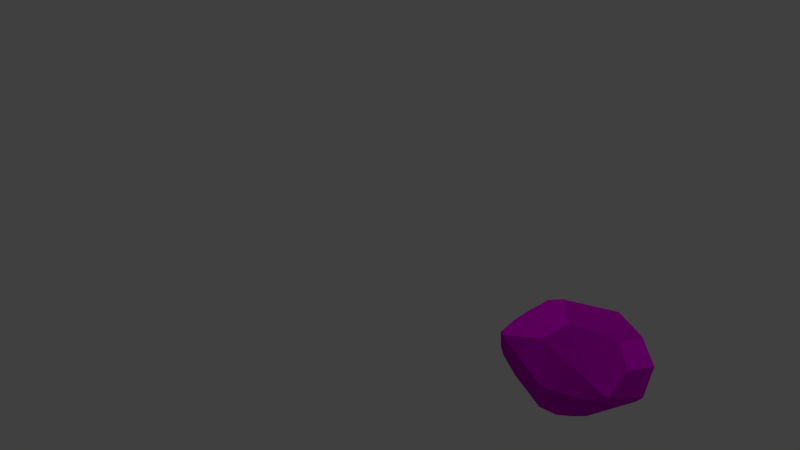 # Source: decoration_rock_small_2.blend  (saved by Blender 2.70.0; exported with 4.5.12 LTS)
import bpy
from mathutils import Matrix  # noqa: F401  (used for matrix-valued properties, if any)

bpy.ops.wm.read_factory_settings(use_empty=True)
scene = bpy.context.scene
scene.name = 'Scene'

# ---- collections
col_collection_1 = bpy.data.collections.new('Collection 1'); scene.collection.children.link(col_collection_1)

# ---- images (referenced by path relative to the original .blend; pixels are not part of the script)
import os
ASSET_DIR = os.environ.get("B2B_ASSET_DIR", "")  # directory of the original .blend (textures are referenced by path, not embedded)
HERE = os.path.dirname(os.path.abspath(__file__))  # packed textures are extracted next to this script under _unpacked/

def load_image(name, relpath, width, height, colorspace="sRGB"):
    """Load a texture the original file referenced (path relative to the .blend, or extracted next to this script)."""
    p = next((c for c in (os.path.join(HERE, relpath), os.path.join(ASSET_DIR, relpath)) if relpath and os.path.exists(c)), "")
    if p:
        img = bpy.data.images.load(p, check_existing=True)
        img.name = name
    else:  # same state as the original file: an image datablock whose file is absent (Cycles renders it pink)
        img = bpy.data.images.new(name, width, height)
        img.source = "FILE"
        img.filepath = "//" + (relpath or name)
    img.colorspace_settings.name = colorspace
    return img
img_rock_small_1_diffuse_png = load_image('rock_small_1_diffuse.png', 'Texturen/rock_small_1_diffuse.png', 1024, 1024, 'sRGB')
img_rock_small_1_normal_png = load_image('rock_small_1_normal.png', 'Texturen/rock_small_1_normal.png', 1024, 1024, 'sRGB')

# ---- materials (node trees are filled in below, after node groups)
mat_material = bpy.data.materials.new('Material')
mat_material.alpha_threshold = 0.0
mat_material.roughness = 0.5
mat_material.line_color = (0.0, 0.0, 0.0, 1.0)

# ---- material node trees
mat_material.use_nodes = True; mat_material.node_tree.nodes.clear()
_N = mat_material.node_tree.nodes; _L = mat_material.node_tree.links
n0 = _N.new('ShaderNodeTexImage'); n0.name = 'Image Texture'; n0.location = (-242, 392)
n0.width = 140
n0.image = img_rock_small_1_diffuse_png
n1 = _N.new('ShaderNodeTexCoord'); n1.name = 'Texture Coordinate'; n1.location = (-485, 320)
n2 = _N.new('ShaderNodeTexImage'); n2.name = 'Image Texture.001'; n2.location = (-239, 178)
n2.width = 140
n2.image = img_rock_small_1_normal_png
n3 = _N.new('ShaderNodeOutputMaterial'); n3.name = 'Material Output'; n3.location = (582, 346)
n4 = _N.new('ShaderNodeBsdfDiffuse'); n4.name = 'Diffuse BSDF'; n4.location = (253, 339)
n5 = _N.new('ShaderNodeNormalMap'); n5.name = 'Normal Map'; n5.location = (45, 138)
_L.new(n4.outputs[0], n3.inputs[0])
_L.new(n1.outputs[2], n0.inputs[0])
_L.new(n1.outputs[2], n2.inputs[0])
_L.new(n0.outputs[0], n4.inputs[0])
_L.new(n2.outputs[0], n5.inputs[1])
_L.new(n5.outputs[0], n4.inputs[2])
n3.is_active_output = True

# ---- world
world_world = bpy.data.worlds.new('World'); scene.world = world_world
world_world.color = (0.05088, 0.05088, 0.05088)
world_world.use_sun_shadow = False
world_world.sun_shadow_jitter_overblur = 0.0
world_world.cycles.sampling_method = 'MANUAL'
world_world.cycles.sample_map_resolution = 256

# ---- cameras
cam_camera = bpy.data.cameras.new('Camera')
cam_camera.clip_end = 100.0
cam_camera.lens = 35.0
cam_camera.sensor_width = 32.0
cam_camera.sensor_height = 18.0
cam_camera.ortho_scale = 7.314
cam_camera.dof.focus_distance = 0.0

# ---- lights
light_lamp = bpy.data.lights.new('Lamp', 'POINT')
light_lamp.transmission_factor = 0.0
light_lamp.cutoff_distance = 30.0
light_lamp.energy = 100.0
light_lamp.shadow_buffer_clip_start = 1.001
light_lamp.shadow_soft_size = 0.1
light_lamp.shadow_maximum_resolution = 0.006
light_lamp.use_absolute_resolution = True
light_lamp.cycles.use_multiple_importance_sampling = False

# ---- meshes
me_lowpolyrock_003 = bpy.data.meshes.new('LowPolyRock.003')
me_lowpolyrock_003.from_pydata([(-0.3949, 0.6271, -0.2951), (-0.599, -0.5332, 0.1043), (-0.648, 0.3833, 0.0186), (0.2006, -0.6055, -0.2881), (0.2789, -0.4108, -0.3761), (0.2526, -0.1823, -0.4882), (0.4742, 0.3276, -0.3561), (0.645, 0.1678, -0.2985), (0.1875, 0.105, -0.4885), (0.3181, -0.2161, -0.4613), (-0.6841, -0.06307, -0.2726), (-0.3591, -0.1183, -0.4485), (-0.2395, -0.2057, -0.4633), (-0.2041, 0.2694, -0.4472), (-0.6605, -0.04418, -0.3026), (0.72, 0.1499, -0.1994), (0.5028, -0.5979, -0.06445), (0.1178, -0.7068, -0.1712), (0.2532, -0.6256, -0.2571), (0.04322, -0.665, -0.2501), (-0.5603, -0.5269, 0.004349), (-0.5769, -0.4574, -0.07961), (-0.6261, 0.4341, -0.1207), (-0.5197, 0.5973, -0.2306), (-0.5203, 0.5477, -0.2662), (0.16, 0.7656, -0.1909), (0.1144, 0.7748, -0.1678), (-0.001943, 0.7428, -0.2204), (0.5482, -0.5905, 0.06604), (0.6592, -0.4883, 0.1271), (0.6874, -0.4583, 0.1126), (-0.5796, -0.5461, 0.2629), (-0.1831, -0.701, 0.2091), (-0.2309, -0.7285, 0.02143), (0.1165, -0.7454, 0.07091), (-0.7267, -0.3293, 0.009167), (-0.6552, -0.4735, 0.2358), (-0.5473, 0.5513, 0.08942), (0.6984, 0.3386, 0.07673), (0.6793, -0.1496, 0.2522), (0.6773, -0.257, 0.2191), (-0.004626, -0.192, 0.5104), (-0.1054, -0.4999, 0.4249), (-0.6191, -0.4833, 0.2744), (-0.5538, 0.1745, 0.3912), (-0.6377, -0.06723, 0.3158), (-0.6647, -0.2497, 0.2751), (-0.4068, 0.2265, 0.4432), (0.01104, 0.6893, 0.2665), (0.4636, 0.02646, 0.4082), (0.4763, 0.4025, 0.296), (0.395, 0.4507, 0.3081), (0.4695, 0.4385, 0.2768)], [], [(22, 35, 36, 46, 45, 2), (1, 36, 35), (3, 4, 18), (16, 18, 4, 9, 7, 15, 30), (2, 45, 44, 37), (29, 42, 32, 34, 28), (31, 36, 1, 20, 33), (23, 37, 48, 26, 27, 0), (30, 15, 38, 39), (30, 29, 28, 16), (46, 43, 31, 42, 41, 47, 44, 45), (25, 6, 8, 13, 0, 27), (52, 38, 25, 26, 48, 51), (48, 37, 44, 47), (31, 32, 42), (16, 28, 34, 17, 18), (22, 23, 24, 14, 10, 35), (30, 39, 40), (0, 24, 23), (24, 0, 13, 11, 14), (17, 19, 3, 18), (25, 27, 26), (25, 38, 15, 7, 6), (47, 41, 49, 50, 51, 48), (22, 2, 37, 23), (30, 40, 29), (36, 31, 43), (19, 33, 20, 21), (11, 13, 8, 5, 12), (5, 8, 6, 7, 9), (29, 40, 39, 49, 41, 42), (19, 17, 34, 33), (19, 12, 5, 9, 4, 3), (19, 21, 10, 14, 11, 12), (33, 34, 32, 31), (39, 38, 52, 50, 49), (21, 20, 1, 35, 10), (46, 36, 43), (50, 52, 51)])
me_lowpolyrock_003.polygons.foreach_set('use_smooth', [True] * 39)
_uv = me_lowpolyrock_003.uv_layers.new(name='UVMap')
_uv.uv.foreach_set('vector', [0.419, 0.1188, 0.1979, -0.0951, 0.2068, -0.2097, 0.2907, -0.1673, 0.3632, -0.1382, 0.4338, 0.06293, 0.05155, -0.08535, 0.0668, -0.1413, 0.1454, -0.06683, -0.1273, 0.127, -0.1329, 0.1961, -0.145, 0.1223, -0.2336, 0.1141, -0.145, 0.1223, -0.1329, 0.1961, -0.1278, 0.2685, -0.288, 0.3893, -0.3319, 0.3712, -0.3319, 0.109, 0.4338, 0.06293, 0.3632, -0.1382, 0.4682, -0.1058, 0.5154, 0.08559, -0.3217, 0.09616, -0.1717, -0.1368, -0.0978, -0.05609, -0.1514, 0.02139, -0.265, 0.08664, 0.02322, -0.1385, 0.0668, -0.1413, 0.05155, -0.08535, 0.05152, -0.04732, -0.06162, -0.01215, 0.4543, 0.1925, 0.5154, 0.08559, 0.7406, 0.1729, 0.6664, 0.3265, 0.6186, 0.3173, 0.4756, 0.2433, 1.199, 0.4434, 0.9563, 0.4952, 0.9364, 0.3796, 1.099, 0.3762, -0.3319, 0.109, -0.3217, 0.09616, -0.265, 0.08664, -0.2336, 0.1141, 0.4176, 0.7747, 0.3334, 0.7676, 0.3086, 0.7577, 0.3086, 0.579, 0.4147, 0.525, 0.5781, 0.653, 0.5651, 0.7099, 0.4817, 0.7548, 0.14, 0.525, 0.3081, 0.6339, 0.2496, 0.7581, 0.09807, 0.7581, -0.01832, 0.6576, 0.09138, 0.5584, 0.9071, 0.2759, 0.9364, 0.3796, 0.6749, 0.3446, 0.6664, 0.3265, 0.7406, 0.1729, 0.8945, 0.2484, 0.7938, 0.6965, 0.5801, 0.6965, 0.5786, 0.525, 0.6369, 0.528, 0.02322, -0.1385, -0.0978, -0.05609, -0.1717, -0.1368, -0.2336, 0.1141, -0.265, 0.08664, -0.1514, 0.02139, -0.1216, 0.07998, -0.145, 0.1223, 0.419, 0.1188, 0.4543, 0.1925, 0.432, 0.1998, 0.2249, 0.07965, 0.2249, 0.06282, 0.1979, -0.0951, 1.199, 0.4434, 1.099, 0.3762, 1.134, 0.3932, 0.4756, 0.2433, 0.432, 0.1998, 0.4543, 0.1925, 0.2653, 0.7586, 0.3081, 0.7911, 0.215, 0.9135, 0.06671, 0.9135, 0.05156, 0.7926, -0.1216, 0.07998, -0.09049, 0.09183, -0.1273, 0.127, -0.145, 0.1223, 0.6749, 0.3446, 0.6186, 0.3173, 0.6664, 0.3265, 0.6749, 0.3446, 0.9364, 0.3796, 0.9563, 0.4952, 0.9167, 0.5245, 0.8233, 0.5104, -0.3319, 0.669, -0.1824, 0.525, -0.01887, 0.6158, -0.01887, 0.7552, -0.04956, 0.7694, -0.1894, 0.8498, 0.419, 0.1188, 0.4338, 0.06293, 0.5154, 0.08559, 0.4543, 0.1925, 1.199, 0.4434, 1.134, 0.3932, 1.213, 0.4359, 0.0668, -0.1413, 0.02322, -0.1385, 0.0492, -0.154, -0.09049, 0.09183, -0.06162, -0.01215, 0.05152, -0.04732, 0.07906, -0.0213, 0.5786, 0.832, 0.64, 0.697, 0.7768, 0.7621, 0.795, 0.8651, 0.6198, 0.8651, 0.3751, 0.8386, 0.4584, 0.7753, 0.5781, 0.8424, 0.5541, 0.9246, 0.3751, 0.8664, 1.213, 0.4359, 1.134, 0.3932, 1.099, 0.3762, 1.071, 0.2645, 1.214, 0.1399, 1.332, 0.1653, -0.09049, 0.09183, -0.1216, 0.07998, -0.1514, 0.02139, -0.06162, -0.01215, -0.09049, 0.09183, 0.07059, 0.1888, -0.101, 0.2767, -0.1278, 0.2685, -0.1329, 0.1961, -0.1273, 0.127, -0.09049, 0.09183, 0.07906, -0.0213, 0.2249, 0.06282, 0.2249, 0.07965, 0.1274, 0.1736, 0.07059, 0.1888, -0.06162, -0.01215, -0.1514, 0.02139, -0.0978, -0.05609, 0.02322, -0.1385, 1.099, 0.3762, 0.9364, 0.3796, 0.9071, 0.2759, 0.9222, 0.2718, 1.071, 0.2645, 0.07906, -0.0213, 0.05152, -0.04732, 0.05155, -0.08535, 0.1454, -0.06683, 0.2249, 0.06282, 0.2907, -0.1673, 0.2068, -0.2097, 0.2151, -0.2303, 0.9222, 0.2718, 0.9071, 0.2759, 0.8945, 0.2484])
me_lowpolyrock_003.materials.append(mat_material)
me_lowpolyrock_003.use_remesh_preserve_volume = False
me_lowpolyrock_003.use_remesh_preserve_attributes = False
me_lowpolyrock_003.use_mirror_vertex_groups = False
me_lowpolyrock_003.update()

# ---- objects
ob_lowpolyrock_003 = bpy.data.objects.new('LowPolyRock.003', me_lowpolyrock_003)
ob_lamp = bpy.data.objects.new('Lamp', light_lamp)
ob_camera = bpy.data.objects.new('Camera', cam_camera)

# ---- transforms, parenting, visibility, modifiers, constraints
ob_lowpolyrock_003.location = (3.2, 0.0, 0.0)
ob_lowpolyrock_003.show_all_edges = True
ob_lowpolyrock_003.lineart.crease_threshold = 0.0
_m = ob_lowpolyrock_003.modifiers.new('split', 'EDGE_SPLIT')
_m.split_angle = 0.0
_m.use_edge_sharp = False
ob_lamp.location = (4.076, 1.005, 5.904)
ob_lamp.rotation_euler = (0.6503, 0.05522, 1.866)
ob_lamp.lock_rotations_4d = False
ob_lamp.empty_display_type = 'ARROWS'
ob_lamp.color = (0.0, 0.0, 0.0, 0.0)
ob_lamp.lineart.crease_threshold = 0.0
ob_camera.location = (7.481, -6.508, 5.344)
ob_camera.rotation_euler = (1.109, 0.01082, 0.8149)
ob_camera.lock_rotations_4d = False
ob_camera.empty_display_type = 'ARROWS'
ob_camera.color = (0.0, 0.0, 0.0, 0.0)
ob_camera.display_type = 'WIRE'
ob_camera.lineart.crease_threshold = 0.0

# ---- collection membership
col_collection_1.objects.link(ob_lowpolyrock_003)
col_collection_1.objects.link(ob_lamp)
col_collection_1.objects.link(ob_camera)

# ---- scene / render settings (as saved in the file)
scene.camera = ob_camera
scene.frame_start = 1; scene.frame_end = 250; scene.frame_set(1)
scene.render.engine = 'CYCLES'
scene.render.resolution_percentage = 50
scene.render.dither_intensity = 0.0
scene.cycles.use_denoising = False
scene.cycles.samples = 10
scene.cycles.sampling_pattern = 'TABULATED_SOBOL'
scene.cycles.light_sampling_threshold = 0.0
scene.cycles.use_adaptive_sampling = False
scene.cycles.use_light_tree = False
scene.cycles.blur_glossy = 0.0
scene.cycles.volume_bounces = 1
scene.cycles.pixel_filter_type = 'GAUSSIAN'
scene.cycles.sample_clamp_indirect = 0.0
scene.view_settings.view_transform = 'Standard'
bpy.context.view_layer.update()
